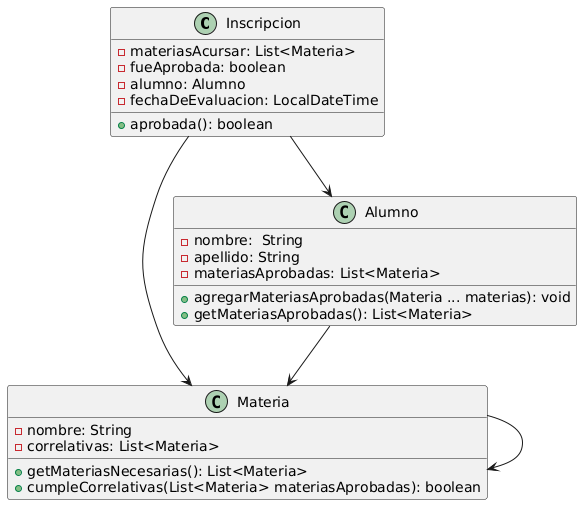

The diagram above was rendered by PlantUML. Its source (embedded in the PNG):
@startuml
class Inscripcion {
    -  materiasAcursar: List<Materia> 
    -  fueAprobada: boolean
    -  alumno: Alumno
    -  fechaDeEvaluacion: LocalDateTime

    + aprobada(): boolean
}

class Materia {
    -  nombre: String 
    -  correlativas: List<Materia>

    + getMateriasNecesarias(): List<Materia>
    + cumpleCorrelativas(List<Materia> materiasAprobadas): boolean
}

class Alumno {
    - nombre:  String
    - apellido: String
    - materiasAprobadas: List<Materia>
    
    + agregarMateriasAprobadas(Materia ... materias): void
    + getMateriasAprobadas(): List<Materia>
}

Inscripcion --> Alumno
Inscripcion --> Materia
Alumno --> Materia
Materia --> Materia
@enduml